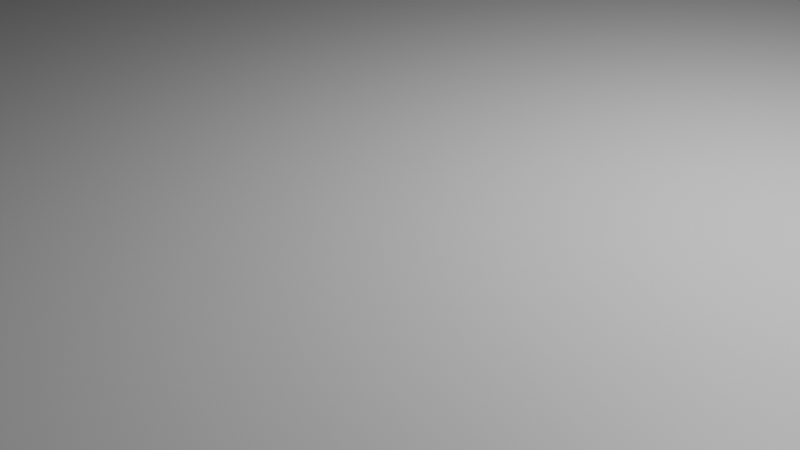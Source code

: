 # Source: road.blend  (saved by Blender 4.0.36; exported with 4.5.12 LTS)
import bpy
from mathutils import Matrix  # noqa: F401  (used for matrix-valued properties, if any)

bpy.ops.wm.read_factory_settings(use_empty=True)
scene = bpy.context.scene
scene.name = 'Scene'

# ---- collections
col_collection = bpy.data.collections.new('Collection'); scene.collection.children.link(col_collection)

# ---- materials (node trees are filled in below, after node groups)
mat_material = bpy.data.materials.new('Material')
mat_material.alpha_threshold = 0.0
mat_material.use_transparent_shadow = False
mat_material.roughness = 0.5
mat_material.line_color = (0.0, 0.0, 0.0, 1.0)

# ---- node groups
ng_auto_smooth = bpy.data.node_groups.new('Auto Smooth', 'GeometryNodeTree')
_s = ng_auto_smooth.interface.new_socket(name='Geometry', in_out='OUTPUT', socket_type='NodeSocketGeometry')
_s = ng_auto_smooth.interface.new_socket(name='Geometry', in_out='INPUT', socket_type='NodeSocketGeometry')
_s = ng_auto_smooth.interface.new_socket(name='Angle', in_out='INPUT', socket_type='NodeSocketFloat')
_s.subtype = 'ANGLE'
_s.min_value = 0.0
_s.max_value = 3.142
ng_auto_smooth.is_modifier = True
_N = ng_auto_smooth.nodes; _L = ng_auto_smooth.links
n0 = _N.new('NodeGroupOutput'); n0.name = 'Group Output'; n0.location = (480, -100)
n1 = _N.new('NodeGroupInput'); n1.name = 'Group Input'; n1.location = (-420, -300)
n2 = _N.new('NodeGroupInput'); n2.name = 'Group Input.001'; n2.location = (-60, -100)
n3 = _N.new('GeometryNodeSetShadeSmooth'); n3.name = 'Set Shade Smooth'; n3.location = (120, -100)
n3.domain = 'EDGE'
n4 = _N.new('GeometryNodeSetShadeSmooth'); n4.name = 'Set Shade Smooth.001'; n4.location = (300, -100)
n5 = _N.new('GeometryNodeInputMeshEdgeAngle'); n5.name = 'Edge Angle'; n5.location = (-420, -220)
n6 = _N.new('GeometryNodeInputEdgeSmooth'); n6.name = 'Is Edge Smooth'; n6.location = (-60, -160)
n7 = _N.new('GeometryNodeInputShadeSmooth'); n7.name = 'Is Face Smooth'; n7.location = (-240, -340)
n8 = _N.new('FunctionNodeBooleanMath'); n8.name = 'Boolean Math'; n8.location = (-60, -220)
n9 = _N.new('FunctionNodeCompare'); n9.name = 'Compare'; n9.location = (-240, -180)
n9.operation = 'LESS_EQUAL'
_L.new(n5.outputs[0], n9.inputs[0])
_L.new(n4.outputs[0], n0.inputs[0])
_L.new(n1.outputs[1], n9.inputs[1])
_L.new(n9.outputs[0], n8.inputs[0])
_L.new(n7.outputs[0], n8.inputs[1])
_L.new(n2.outputs[0], n3.inputs[0])
_L.new(n6.outputs[0], n3.inputs[1])
_L.new(n3.outputs[0], n4.inputs[0])
_L.new(n8.outputs[0], n3.inputs[2])
n0.is_active_output = True

# ---- material node trees
mat_material.use_nodes = True; mat_material.node_tree.nodes.clear()
_N = mat_material.node_tree.nodes; _L = mat_material.node_tree.links
n0 = _N.new('ShaderNodeOutputMaterial'); n0.name = 'Material Output'; n0.location = (300, 300)
n1 = _N.new('ShaderNodeBsdfPrincipled'); n1.name = 'Principled BSDF'; n1.location = (10, 300)
n1.inputs[3].default_value = 1.45
_L.new(n1.outputs[0], n0.inputs[0])
n0.is_active_output = True

# ---- world
world_world = bpy.data.worlds.new('World'); scene.world = world_world
world_world.use_nodes = True; world_world.node_tree.nodes.clear()
_N = world_world.node_tree.nodes; _L = world_world.node_tree.links
n0 = _N.new('ShaderNodeOutputWorld'); n0.name = 'World Output'; n0.location = (300, 300)
n1 = _N.new('ShaderNodeBackground'); n1.name = 'Background'; n1.location = (10, 300)
n1.inputs[0].default_value = (0.05088, 0.05088, 0.05088, 1.0)
_L.new(n1.outputs[0], n0.inputs[0])
n0.is_active_output = True
world_world.color = (0.05088, 0.05088, 0.05088)
world_world.use_sun_shadow = False
world_world.sun_shadow_jitter_overblur = 0.0

# ---- cameras
cam_camera = bpy.data.cameras.new('Camera')
cam_camera.clip_end = 100.0
cam_camera.ortho_scale = 7.314

# ---- lights
light_light = bpy.data.lights.new('Light', 'POINT')
light_light.transmission_factor = 0.0
light_light.use_soft_falloff = False
light_light.energy = 1000.0
light_light.shadow_soft_size = 0.1
light_light.shadow_maximum_resolution = 0.006
light_light.use_absolute_resolution = True

# ---- meshes
me_cube = bpy.data.meshes.new('Cube')
me_cube.from_pydata([(1.0, 1.0, 1.0), (1.0, 1.0, -1.0), (1.0, -1.0, 1.0), (1.0, -1.0, -1.0), (-1.0, 1.0, 1.0), (-1.0, 1.0, -1.0), (-1.0, -1.0, 1.0), (-1.0, -1.0, -1.0)], [], [(0, 4, 6, 2), (3, 2, 6, 7), (7, 6, 4, 5), (5, 1, 3, 7), (1, 0, 2, 3), (5, 4, 0, 1)])
me_cube.polygons.foreach_set('use_smooth', [True] * 6)
_uv = me_cube.uv_layers.new(name='UVMap')
_uv.uv.foreach_set('vector', [0.625, 0.5, 0.875, 0.5, 0.875, 0.75, 0.625, 0.75, 0.375, 0.75, 0.625, 0.75, 0.625, 1.0, 0.375, 1.0, 0.375, 0.0, 0.625, 0.0, 0.625, 0.25, 0.375, 0.25, 0.125, 0.5, 0.375, 0.5, 0.375, 0.75, 0.125, 0.75, 0.375, 0.5, 0.625, 0.5, 0.625, 0.75, 0.375, 0.75, 0.375, 0.25, 0.625, 0.25, 0.625, 0.5, 0.375, 0.5])
me_cube.materials.append(mat_material)
me_cube.use_mirror_vertex_groups = False
me_cube.update()

# ---- objects
ob_cube = bpy.data.objects.new('Cube', me_cube)
ob_light = bpy.data.objects.new('Light', light_light)
ob_camera = bpy.data.objects.new('Camera', cam_camera)

# ---- transforms, parenting, visibility, modifiers, constraints
ob_cube.location = (0.0, 0.0, 0.0)
ob_cube.scale = (20.0, 20.0, 1.0)
ob_cube.lock_rotations_4d = False
ob_cube.empty_display_type = 'ARROWS'
ob_cube.lineart.crease_threshold = 0.0
_m = ob_cube.modifiers.new('Auto Smooth', 'NODES')
_m.node_group = ng_auto_smooth
_gi = [s.identifier for s in ng_auto_smooth.interface.items_tree if s.item_type == 'SOCKET' and s.in_out == 'INPUT']
_m[_gi[1]] = 0.5236  # Angle
ob_light.location = (4.076, 1.005, 5.904)
ob_light.rotation_euler = (0.6503, 0.05522, 1.866)
ob_light.lock_rotations_4d = False
ob_light.empty_display_type = 'ARROWS'
ob_light.color = (0.0, 0.0, 0.0, 0.0)
ob_light.lineart.crease_threshold = 0.0
ob_camera.location = (7.359, -6.926, 4.958)
ob_camera.rotation_euler = (1.109, 0.0, 0.8149)
ob_camera.lock_rotations_4d = False
ob_camera.empty_display_type = 'ARROWS'
ob_camera.color = (0.0, 0.0, 0.0, 0.0)
ob_camera.display_type = 'WIRE'
ob_camera.lineart.crease_threshold = 0.0

# ---- collection membership
col_collection.objects.link(ob_cube)
col_collection.objects.link(ob_light)
col_collection.objects.link(ob_camera)

# ---- scene / render settings (as saved in the file)
scene.camera = ob_camera
scene.frame_start = 1; scene.frame_end = 250; scene.frame_set(1)
scene.render.engine = 'BLENDER_EEVEE_NEXT'
scene.cycles.sampling_pattern = 'TABULATED_SOBOL'
bpy.context.view_layer.update()

